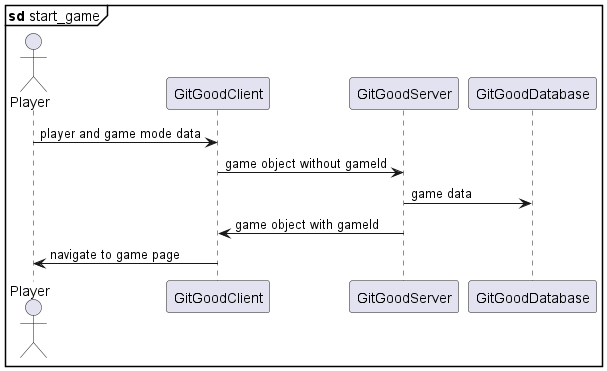

The diagram above was rendered by PlantUML. Its source (embedded in the PNG):
@startuml

actor Player as p
participant GitGoodClient as client
participant GitGoodServer as server
participant GitGoodDatabase as db

mainframe **sd** start_game

p -> client: player and game mode data
client -> server: game object without gameId
server -> db: game data
server -> client: game object with gameId
client -> p: navigate to game page


@enduml